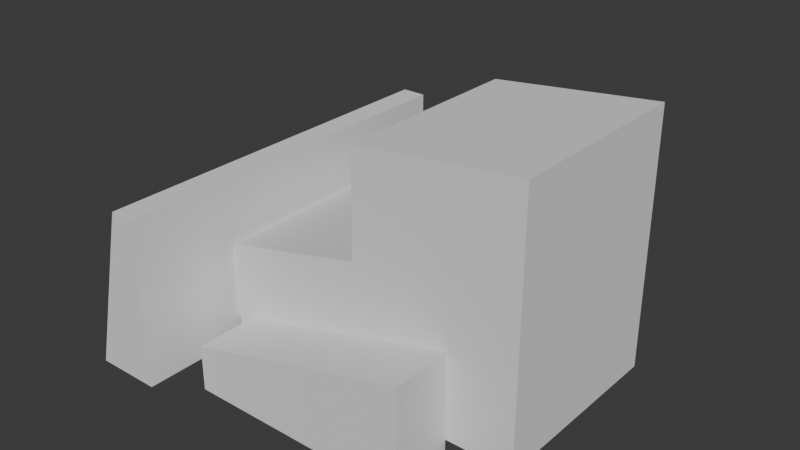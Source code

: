 # Source: Bulldozer-Regular.blend  (saved by Blender 4.3.34; exported with 4.5.12 LTS)
import bpy
from mathutils import Matrix  # noqa: F401  (used for matrix-valued properties, if any)

bpy.ops.wm.read_factory_settings(use_empty=True)
scene = bpy.context.scene
scene.name = 'Scene'

# ---- collections
col_collection = bpy.data.collections.new('Collection'); scene.collection.children.link(col_collection)

# ---- world
world_world = bpy.data.worlds.new('World'); scene.world = world_world
world_world.use_nodes = True; world_world.node_tree.nodes.clear()
_N = world_world.node_tree.nodes; _L = world_world.node_tree.links
n0 = _N.new('ShaderNodeOutputWorld'); n0.name = 'World Output'; n0.location = (300, 300)
n1 = _N.new('ShaderNodeBackground'); n1.name = 'Background'; n1.location = (10, 300)
n1.inputs[0].default_value = (0.05088, 0.05088, 0.05088, 1.0)
_L.new(n1.outputs[0], n0.inputs[0])
n0.is_active_output = True
world_world.color = (0.05088, 0.05088, 0.05088)
world_world.sun_shadow_jitter_overblur = 0.0

# ---- meshes
me_cube_001 = bpy.data.meshes.new('Cube.001')
me_cube_001.from_pydata([(-1.689, -1.0, 0.2), (-1.689, -1.0, 1.559), (-1.689, 1.0, 0.2), (-1.689, 1.0, 1.559), (1.5, -0.8713, 0.3287), (1.5, -0.8713, 1.097), (1.5, 0.8713, 0.3287), (1.5, 0.8713, 1.097), (0.01979, -1.0, 1.559), (0.01979, 1.0, 1.559), (-1.689, -1.0, 2.829), (-1.689, 1.0, 2.829), (0.01979, -1.0, 2.639), (0.01979, 1.0, 2.639), (1.5, 1.0, 1.226), (1.5, 1.0, 0.2), (1.5, -1.0, 0.2), (1.5, -1.0, 1.226), (1.666, 0.8713, 1.097), (1.666, 0.8713, 0.3287), (1.666, -0.8713, 0.3287), (1.666, -0.8713, 1.097)], [], [(0, 1, 3, 2), (2, 3, 9, 14, 15), (7, 5, 21, 18), (16, 17, 8, 1, 0), (2, 15, 16, 0), (14, 9, 8, 17), (12, 13, 11, 10), (3, 1, 10, 11), (9, 3, 11, 13), (1, 8, 12, 10), (8, 9, 13, 12), (7, 6, 15, 14), (6, 4, 16, 15), (5, 7, 14, 17), (4, 5, 17, 16), (19, 18, 21, 20), (6, 7, 18, 19), (5, 4, 20, 21), (4, 6, 19, 20)])
_uv = me_cube_001.uv_layers.new(name='UVMap')
_uv.uv.foreach_set('vector', [0.375, 0.0, 0.625, 0.0, 0.625, 0.25, 0.375, 0.25, 0.375, 0.25, 0.625, 0.25, 0.625, 0.3814, 0.625, 0.5, 0.375, 0.5, 0.5936, 0.5161, 0.5936, 0.7339, 0.5936, 0.7339, 0.5936, 0.5161, 0.375, 0.75, 0.625, 0.75, 0.625, 0.8781, 0.625, 1.0, 0.375, 1.0, 0.125, 0.5, 0.375, 0.5, 0.375, 0.75, 0.125, 0.75, 0.625, 0.5, 0.7436, 0.5, 0.7531, 0.75, 0.625, 0.75, 0.7531, 0.75, 0.7436, 0.5, 0.875, 0.5, 0.875, 0.75, 0.625, 0.25, 0.625, 0.0, 0.625, 0.0, 0.625, 0.25, 0.625, 0.3814, 0.625, 0.25, 0.625, 0.25, 0.625, 0.3814, 0.625, 1.0, 0.625, 0.8781, 0.625, 0.8781, 0.625, 1.0, 0.7531, 0.75, 0.7436, 0.5, 0.7436, 0.5, 0.7531, 0.75, 0.5936, 0.5161, 0.4064, 0.5161, 0.375, 0.5, 0.625, 0.5, 0.4064, 0.5161, 0.4064, 0.7339, 0.375, 0.75, 0.375, 0.5, 0.5936, 0.7339, 0.5936, 0.5161, 0.625, 0.5, 0.625, 0.75, 0.4064, 0.7339, 0.5936, 0.7339, 0.625, 0.75, 0.375, 0.75, 0.4064, 0.5161, 0.5936, 0.5161, 0.5936, 0.7339, 0.4064, 0.7339, 0.4064, 0.5161, 0.5936, 0.5161, 0.5936, 0.5161, 0.4064, 0.5161, 0.5936, 0.7339, 0.4064, 0.7339, 0.4064, 0.7339, 0.5936, 0.7339, 0.4064, 0.7339, 0.4064, 0.5161, 0.4064, 0.5161, 0.4064, 0.7339])
me_cube_001.update()
me_cube_002 = bpy.data.meshes.new('Cube.002')
me_cube_002.from_pydata([(-1.0, 0.0, 0.0), (-1.0, 0.0, 1.085), (-1.0, 0.6413, 0.0), (-1.0, 0.6413, 1.085), (1.344, 0.0, 0.0), (1.344, 0.0, 0.4751), (1.344, 0.6413, 0.0), (1.344, 0.6413, 0.4751)], [], [(0, 1, 3, 2), (2, 3, 7, 6), (6, 7, 5, 4), (4, 5, 1, 0), (2, 6, 4, 0), (7, 3, 1, 5)])
_uv = me_cube_002.uv_layers.new(name='UVMap')
_uv.uv.foreach_set('vector', [0.375, 0.0, 0.625, 0.0, 0.625, 0.25, 0.375, 0.25, 0.375, 0.25, 0.625, 0.25, 0.625, 0.5, 0.375, 0.5, 0.375, 0.5, 0.625, 0.5, 0.625, 0.75, 0.375, 0.75, 0.375, 0.75, 0.625, 0.75, 0.625, 1.0, 0.375, 1.0, 0.125, 0.5, 0.375, 0.5, 0.375, 0.75, 0.125, 0.75, 0.625, 0.5, 0.875, 0.5, 0.875, 0.75, 0.625, 0.75])
me_cube_002.update()
me_cube_003 = bpy.data.meshes.new('Cube.003')
me_cube_003.from_pydata([(-1.073, -2.0, -0.7337), (-1.073, -2.0, 1.0), (-1.073, 2.0, -0.7337), (-1.073, 2.0, 1.0), (-0.3843, -2.0, -0.7337), (-0.812, -2.0, 1.0), (-0.3843, 2.0, -0.7337), (-0.812, 2.0, 1.0)], [], [(0, 1, 3, 2), (2, 3, 7, 6), (6, 7, 5, 4), (4, 5, 1, 0), (2, 6, 4, 0), (7, 3, 1, 5)])
_uv = me_cube_003.uv_layers.new(name='UVMap')
_uv.uv.foreach_set('vector', [0.375, 0.0, 0.625, 0.0, 0.625, 0.25, 0.375, 0.25, 0.375, 0.25, 0.625, 0.25, 0.625, 0.5, 0.375, 0.5, 0.375, 0.5, 0.625, 0.5, 0.625, 0.75, 0.375, 0.75, 0.375, 0.75, 0.625, 0.75, 0.625, 1.0, 0.375, 1.0, 0.125, 0.5, 0.375, 0.5, 0.375, 0.75, 0.125, 0.75, 0.625, 0.5, 0.875, 0.5, 0.875, 0.75, 0.625, 0.75])
me_cube_003.update()

# ---- objects
ob_hull = bpy.data.objects.new('Hull', me_cube_001)
ob_track = bpy.data.objects.new('Track', me_cube_002)
ob_cube = bpy.data.objects.new('Cube', me_cube_003)

# ---- transforms, parenting, visibility, modifiers, constraints
ob_hull.location = (1.826, 0.6667, 0.0)
ob_hull.rotation_euler = (0.0, -0.0, -3.142)
ob_track.location = (1.826, -0.3333, 0.0)
ob_track.rotation_euler = (0.0, -0.0, -3.142)
_m = ob_track.modifiers.new('Mirror', 'MIRROR')
_m.use_axis = (False, True, False)
_m.mirror_object = ob_hull
ob_cube.location = (-0.9131, 0.6667, 0.8066)
ob_cube.rotation_euler = (0.0, -0.0, -3.142)

# ---- collection membership
col_collection.objects.link(ob_hull)
col_collection.objects.link(ob_track)
col_collection.objects.link(ob_cube)

# ---- scene / render settings (as saved in the file)
scene.frame_start = 1; scene.frame_end = 250; scene.frame_set(1)
scene.render.engine = 'BLENDER_EEVEE_NEXT'
bpy.context.view_layer.update()

# ---- added for rendering (the .blend has no active camera and no usable light): camera, sun
cam_auto = bpy.data.cameras.new('AutoCamera')
cam_auto.lens = 50.0
cam_auto.sensor_width = 36.0
cam_auto.clip_end = 1000.0
ob_auto_camera = bpy.data.objects.new('AutoCamera', cam_auto)
scene.collection.objects.link(ob_auto_camera)
ob_auto_camera.location = (7.37086, -6.38643, 6.11633)
ob_auto_camera.rotation_euler = (1.09748, -7.21219e-08, 0.694738)
scene.camera = ob_auto_camera
light_auto_sun = bpy.data.lights.new('AutoSun', 'SUN')
light_auto_sun.energy = 3.0
light_auto_sun.angle = 0.0523599
ob_auto_sun = bpy.data.objects.new('AutoSun', light_auto_sun)
scene.collection.objects.link(ob_auto_sun)
ob_auto_sun.rotation_euler = (0.872665, 0.174533, 0.523599)
bpy.context.view_layer.update()
